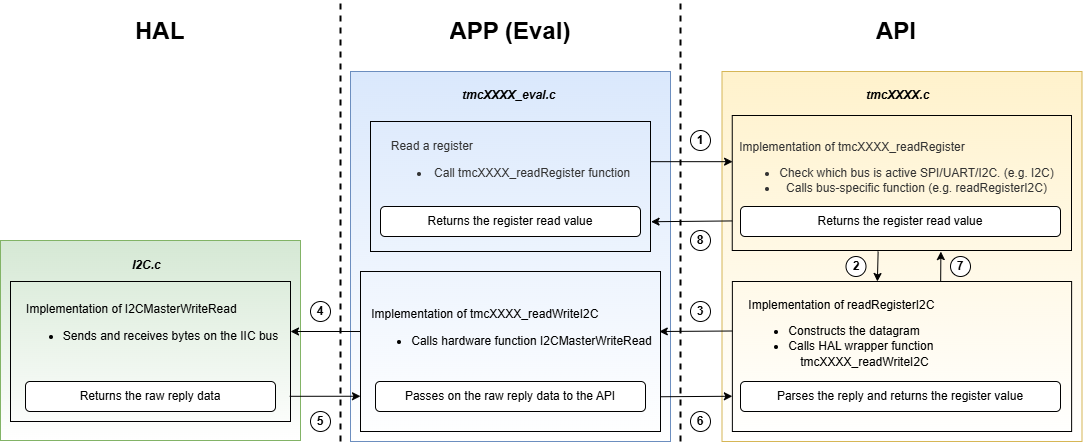

The diagram above was exported from draw.io. Its source (the exported page's mxGraphModel, read from the mxfile embedded in the PNG):
<mxGraphModel dx="2314" dy="1140" grid="1" gridSize="10" guides="1" tooltips="1" connect="1" arrows="1" fold="1" page="1" pageScale="1" pageWidth="827" pageHeight="1169" math="0" shadow="0">
  <root>
    <mxCell id="WIyWlLk6GJQsqaUBKTNV-0" />
    <mxCell id="WIyWlLk6GJQsqaUBKTNV-1" parent="WIyWlLk6GJQsqaUBKTNV-0" />
    <mxCell id="pLn-fp6-Ixn6lHE8_1MB-69" value="" style="rounded=0;whiteSpace=wrap;html=1;fillColor=#fff2cc;strokeColor=#d6b656;gradientColor=#FFFFFF;gradientDirection=south;" parent="WIyWlLk6GJQsqaUBKTNV-1" vertex="1">
      <mxGeometry x="761.5" y="150" width="360" height="370" as="geometry" />
    </mxCell>
    <mxCell id="DrZzssl99_fSFovawv2--8" value="" style="rounded=0;whiteSpace=wrap;html=1;fillColor=none;" parent="WIyWlLk6GJQsqaUBKTNV-1" vertex="1">
      <mxGeometry x="771.87" y="360" width="339.25" height="150" as="geometry" />
    </mxCell>
    <mxCell id="pLn-fp6-Ixn6lHE8_1MB-73" value="" style="rounded=0;whiteSpace=wrap;html=1;fillColor=#dae8fc;strokeColor=#6c8ebf;gradientColor=#FFFFFF;gradientDirection=south;" parent="WIyWlLk6GJQsqaUBKTNV-1" vertex="1">
      <mxGeometry x="390" y="150" width="320" height="370" as="geometry" />
    </mxCell>
    <mxCell id="DrZzssl99_fSFovawv2--0" value="" style="rounded=0;whiteSpace=wrap;html=1;fillColor=none;" parent="WIyWlLk6GJQsqaUBKTNV-1" vertex="1">
      <mxGeometry x="410" y="200" width="280" height="130" as="geometry" />
    </mxCell>
    <mxCell id="pLn-fp6-Ixn6lHE8_1MB-76" value="" style="rounded=0;whiteSpace=wrap;html=1;fillColor=#d5e8d4;strokeColor=#82b366;gradientColor=#FFFFFF;gradientDirection=south;" parent="WIyWlLk6GJQsqaUBKTNV-1" vertex="1">
      <mxGeometry x="40" y="319" width="300" height="200" as="geometry" />
    </mxCell>
    <mxCell id="pLn-fp6-Ixn6lHE8_1MB-22" value="" style="endArrow=none;dashed=1;html=1;rounded=0;strokeWidth=2;" parent="WIyWlLk6GJQsqaUBKTNV-1" edge="1">
      <mxGeometry width="50" height="50" relative="1" as="geometry">
        <mxPoint x="380" y="520" as="sourcePoint" />
        <mxPoint x="380" y="80" as="targetPoint" />
      </mxGeometry>
    </mxCell>
    <mxCell id="pLn-fp6-Ixn6lHE8_1MB-23" value="" style="endArrow=none;dashed=1;html=1;rounded=0;strokeWidth=2;" parent="WIyWlLk6GJQsqaUBKTNV-1" edge="1">
      <mxGeometry width="50" height="50" relative="1" as="geometry">
        <mxPoint x="720" y="520" as="sourcePoint" />
        <mxPoint x="720" y="80" as="targetPoint" />
      </mxGeometry>
    </mxCell>
    <mxCell id="pLn-fp6-Ixn6lHE8_1MB-24" value="&lt;h1&gt;HAL&lt;/h1&gt;" style="text;html=1;strokeColor=none;fillColor=none;spacing=5;spacingTop=-20;whiteSpace=wrap;overflow=hidden;rounded=0;fontStyle=0" parent="WIyWlLk6GJQsqaUBKTNV-1" vertex="1">
      <mxGeometry x="170" y="90" width="70" height="40" as="geometry" />
    </mxCell>
    <mxCell id="pLn-fp6-Ixn6lHE8_1MB-25" value="&lt;h1&gt;APP (Eval)&lt;/h1&gt;" style="text;html=1;strokeColor=none;fillColor=none;spacing=5;spacingTop=-20;whiteSpace=wrap;overflow=hidden;rounded=0;fontStyle=0;align=center;" parent="WIyWlLk6GJQsqaUBKTNV-1" vertex="1">
      <mxGeometry x="480" y="90" width="140" height="40" as="geometry" />
    </mxCell>
    <mxCell id="pLn-fp6-Ixn6lHE8_1MB-26" value="&lt;h1&gt;API&lt;/h1&gt;" style="text;html=1;strokeColor=none;fillColor=none;spacing=5;spacingTop=-20;whiteSpace=wrap;overflow=hidden;rounded=0;fontStyle=0;align=center;" parent="WIyWlLk6GJQsqaUBKTNV-1" vertex="1">
      <mxGeometry x="865.5" y="90" width="140" height="40" as="geometry" />
    </mxCell>
    <mxCell id="pLn-fp6-Ixn6lHE8_1MB-28" value="" style="endArrow=classic;html=1;rounded=0;exitX=1.001;exitY=0.309;exitDx=0;exitDy=0;exitPerimeter=0;entryX=0.001;entryY=0.342;entryDx=0;entryDy=0;entryPerimeter=0;" parent="WIyWlLk6GJQsqaUBKTNV-1" source="DrZzssl99_fSFovawv2--0" target="DrZzssl99_fSFovawv2--10" edge="1">
      <mxGeometry width="50" height="50" relative="1" as="geometry">
        <mxPoint x="700" y="244.21999999999983" as="sourcePoint" />
        <mxPoint x="783.6199999999999" y="243.79" as="targetPoint" />
      </mxGeometry>
    </mxCell>
    <mxCell id="pLn-fp6-Ixn6lHE8_1MB-37" value="" style="endArrow=classic;html=1;rounded=0;exitX=0;exitY=0.781;exitDx=0;exitDy=0;exitPerimeter=0;entryX=1.002;entryY=0.771;entryDx=0;entryDy=0;entryPerimeter=0;" parent="WIyWlLk6GJQsqaUBKTNV-1" source="DrZzssl99_fSFovawv2--10" target="DrZzssl99_fSFovawv2--0" edge="1">
      <mxGeometry width="50" height="50" relative="1" as="geometry">
        <mxPoint x="780" y="300" as="sourcePoint" />
        <mxPoint x="715.5" y="300" as="targetPoint" />
      </mxGeometry>
    </mxCell>
    <mxCell id="pLn-fp6-Ixn6lHE8_1MB-9" value="&lt;div style=&quot;text-align: left;&quot;&gt;Read a register&lt;/div&gt;&lt;div style=&quot;text-align: left;&quot;&gt;&lt;/div&gt;&lt;ul&gt;&lt;li&gt;&lt;span style=&quot;background-color: initial;&quot;&gt;&amp;nbsp;Call tmcXXXX_readRegister function&lt;/span&gt;&lt;/li&gt;&lt;/ul&gt;" style="text;html=1;align=center;verticalAlign=middle;resizable=0;points=[];autosize=1;strokeColor=none;fillColor=none;fontColor=#333333;" parent="WIyWlLk6GJQsqaUBKTNV-1" vertex="1">
      <mxGeometry x="420" y="209" width="260" height="70" as="geometry" />
    </mxCell>
    <mxCell id="pLn-fp6-Ixn6lHE8_1MB-46" value="&lt;span style=&quot;background-color: initial;&quot;&gt;Returns the register read value&lt;/span&gt;" style="rounded=1;whiteSpace=wrap;html=1;align=center;" parent="WIyWlLk6GJQsqaUBKTNV-1" vertex="1">
      <mxGeometry x="420" y="285" width="260" height="30" as="geometry" />
    </mxCell>
    <mxCell id="pLn-fp6-Ixn6lHE8_1MB-54" value="1" style="ellipse;whiteSpace=wrap;html=1;fontStyle=1" parent="WIyWlLk6GJQsqaUBKTNV-1" vertex="1">
      <mxGeometry x="730" y="209" width="20" height="20" as="geometry" />
    </mxCell>
    <mxCell id="pLn-fp6-Ixn6lHE8_1MB-55" value="2" style="ellipse;whiteSpace=wrap;html=1;fontStyle=1" parent="WIyWlLk6GJQsqaUBKTNV-1" vertex="1">
      <mxGeometry x="885.5" y="335" width="20" height="20" as="geometry" />
    </mxCell>
    <mxCell id="pLn-fp6-Ixn6lHE8_1MB-56" value="3" style="ellipse;whiteSpace=wrap;html=1;fontStyle=1" parent="WIyWlLk6GJQsqaUBKTNV-1" vertex="1">
      <mxGeometry x="730" y="380" width="20" height="20" as="geometry" />
    </mxCell>
    <mxCell id="pLn-fp6-Ixn6lHE8_1MB-57" value="4" style="ellipse;whiteSpace=wrap;html=1;fontStyle=1" parent="WIyWlLk6GJQsqaUBKTNV-1" vertex="1">
      <mxGeometry x="350" y="380" width="20" height="20" as="geometry" />
    </mxCell>
    <mxCell id="pLn-fp6-Ixn6lHE8_1MB-58" value="5" style="ellipse;whiteSpace=wrap;html=1;fontStyle=1" parent="WIyWlLk6GJQsqaUBKTNV-1" vertex="1">
      <mxGeometry x="350" y="490" width="20" height="20" as="geometry" />
    </mxCell>
    <mxCell id="pLn-fp6-Ixn6lHE8_1MB-59" value="6" style="ellipse;whiteSpace=wrap;html=1;fontStyle=1" parent="WIyWlLk6GJQsqaUBKTNV-1" vertex="1">
      <mxGeometry x="730" y="490" width="20" height="20" as="geometry" />
    </mxCell>
    <mxCell id="pLn-fp6-Ixn6lHE8_1MB-60" value="7" style="ellipse;whiteSpace=wrap;html=1;fontStyle=1" parent="WIyWlLk6GJQsqaUBKTNV-1" vertex="1">
      <mxGeometry x="990" y="335" width="20" height="20" as="geometry" />
    </mxCell>
    <mxCell id="pLn-fp6-Ixn6lHE8_1MB-61" value="8" style="ellipse;whiteSpace=wrap;html=1;fontStyle=1" parent="WIyWlLk6GJQsqaUBKTNV-1" vertex="1">
      <mxGeometry x="730" y="309" width="20" height="20" as="geometry" />
    </mxCell>
    <mxCell id="pLn-fp6-Ixn6lHE8_1MB-72" value="&lt;span style=&quot;color: rgb(0, 0, 0); font-family: Helvetica; font-size: 12px; font-variant-ligatures: normal; font-variant-caps: normal; font-weight: 700; letter-spacing: normal; orphans: 2; text-align: center; text-indent: 0px; text-transform: none; widows: 2; word-spacing: 0px; -webkit-text-stroke-width: 0px; text-decoration-thickness: initial; text-decoration-style: initial; text-decoration-color: initial; float: none; display: inline !important;&quot;&gt;tmcXXXX.c&lt;/span&gt;" style="text;whiteSpace=wrap;html=1;fontStyle=2;labelBackgroundColor=none;" parent="WIyWlLk6GJQsqaUBKTNV-1" vertex="1">
      <mxGeometry x="904.25" y="160" width="74.5" height="30" as="geometry" />
    </mxCell>
    <mxCell id="pLn-fp6-Ixn6lHE8_1MB-77" value="&lt;span style=&quot;color: rgb(0, 0, 0); font-family: Helvetica; font-size: 12px; font-variant-ligatures: normal; font-variant-caps: normal; font-weight: 700; letter-spacing: normal; orphans: 2; text-align: center; text-indent: 0px; text-transform: none; widows: 2; word-spacing: 0px; -webkit-text-stroke-width: 0px; text-decoration-thickness: initial; text-decoration-style: initial; text-decoration-color: initial; float: none; display: inline !important;&quot;&gt;I2C.c&lt;/span&gt;" style="text;whiteSpace=wrap;html=1;labelBackgroundColor=none;fontStyle=2" parent="WIyWlLk6GJQsqaUBKTNV-1" vertex="1">
      <mxGeometry x="170" y="330" width="50" height="25" as="geometry" />
    </mxCell>
    <mxCell id="pLn-fp6-Ixn6lHE8_1MB-74" value="&lt;span style=&quot;font-family: Helvetica; font-size: 12px; font-variant-ligatures: normal; font-variant-caps: normal; font-weight: 700; letter-spacing: normal; orphans: 2; text-align: center; text-indent: 0px; text-transform: none; widows: 2; word-spacing: 0px; -webkit-text-stroke-width: 0px; text-decoration-thickness: initial; text-decoration-style: initial; text-decoration-color: initial; float: none; display: inline !important;&quot;&gt;tmcXXXX_eval.c&lt;/span&gt;" style="text;whiteSpace=wrap;html=1;fontColor=default;labelBackgroundColor=none;fontStyle=2" parent="WIyWlLk6GJQsqaUBKTNV-1" vertex="1">
      <mxGeometry x="500" y="160" width="100" height="30" as="geometry" />
    </mxCell>
    <mxCell id="DrZzssl99_fSFovawv2--2" value="" style="endArrow=classic;html=1;rounded=0;exitX=0.614;exitY=-0.001;exitDx=0;exitDy=0;exitPerimeter=0;entryX=0.615;entryY=1.008;entryDx=0;entryDy=0;entryPerimeter=0;" parent="WIyWlLk6GJQsqaUBKTNV-1" source="DrZzssl99_fSFovawv2--8" target="DrZzssl99_fSFovawv2--10" edge="1">
      <mxGeometry width="50" height="50" relative="1" as="geometry">
        <mxPoint x="979.76" y="365" as="sourcePoint" />
        <mxPoint x="979.76" y="335" as="targetPoint" />
        <Array as="points" />
      </mxGeometry>
    </mxCell>
    <mxCell id="DrZzssl99_fSFovawv2--3" value="" style="rounded=0;whiteSpace=wrap;html=1;fillColor=none;" parent="WIyWlLk6GJQsqaUBKTNV-1" vertex="1">
      <mxGeometry x="50" y="360" width="280" height="140" as="geometry" />
    </mxCell>
    <mxCell id="pLn-fp6-Ixn6lHE8_1MB-20" value="&lt;div style=&quot;text-align: left;&quot;&gt;&lt;br&gt;&lt;/div&gt;&lt;div style=&quot;text-align: left;&quot;&gt;&amp;nbsp;Implementation of&amp;nbsp;I2CMasterWriteRead&lt;/div&gt;&lt;div style=&quot;text-align: left;&quot;&gt;&lt;ul&gt;&lt;li&gt;&lt;span style=&quot;text-align: justify; background-color: initial;&quot;&gt;Sends and receives bytes on the IIC bus&lt;/span&gt;&lt;/li&gt;&lt;/ul&gt;&lt;/div&gt;" style="text;html=1;align=center;verticalAlign=middle;resizable=0;points=[];autosize=1;strokeColor=none;fillColor=none;" parent="WIyWlLk6GJQsqaUBKTNV-1" vertex="1">
      <mxGeometry x="50" y="360" width="280" height="80" as="geometry" />
    </mxCell>
    <mxCell id="pLn-fp6-Ixn6lHE8_1MB-42" value="&lt;span style=&quot;background-color: initial;&quot;&gt;Returns the raw reply data&lt;/span&gt;" style="rounded=1;whiteSpace=wrap;html=1;align=center;" parent="WIyWlLk6GJQsqaUBKTNV-1" vertex="1">
      <mxGeometry x="65" y="460" width="250" height="30" as="geometry" />
    </mxCell>
    <mxCell id="DrZzssl99_fSFovawv2--7" value="" style="rounded=0;whiteSpace=wrap;html=1;fillColor=none;" parent="WIyWlLk6GJQsqaUBKTNV-1" vertex="1">
      <mxGeometry x="400" y="350" width="300" height="160" as="geometry" />
    </mxCell>
    <mxCell id="pLn-fp6-Ixn6lHE8_1MB-16" value="&lt;div style=&quot;text-align: left;&quot;&gt;&lt;br&gt;&lt;/div&gt;&lt;div style=&quot;text-align: left;&quot;&gt;Implementation of tmcXXXX_readWriteI2C&lt;/div&gt;&lt;div style=&quot;text-align: left;&quot;&gt;&lt;ul&gt;&lt;li&gt;&lt;span style=&quot;background-color: initial; text-align: justify;&quot;&gt;Calls hardware function&amp;nbsp;&lt;/span&gt;I2CMasterWriteRead&lt;/li&gt;&lt;/ul&gt;&lt;/div&gt;" style="text;html=1;align=center;verticalAlign=middle;resizable=0;points=[];autosize=1;strokeColor=none;fillColor=none;" parent="WIyWlLk6GJQsqaUBKTNV-1" vertex="1">
      <mxGeometry x="401" y="365" width="300" height="80" as="geometry" />
    </mxCell>
    <mxCell id="pLn-fp6-Ixn6lHE8_1MB-39" value="Passes on the raw reply data to the API" style="rounded=1;whiteSpace=wrap;html=1;align=center;" parent="WIyWlLk6GJQsqaUBKTNV-1" vertex="1">
      <mxGeometry x="415" y="460" width="270" height="30" as="geometry" />
    </mxCell>
    <mxCell id="pLn-fp6-Ixn6lHE8_1MB-14" value="&lt;div style=&quot;text-align: left;&quot;&gt;&lt;span style=&quot;background-color: initial;&quot;&gt;Implementation of readRegisterI2C&lt;/span&gt;&lt;br&gt;&lt;/div&gt;&lt;div style=&quot;text-align: left; line-height: 120%;&quot;&gt;&lt;ul&gt;&lt;li&gt;&lt;span style=&quot;background-color: initial; text-align: justify;&quot;&gt;Constructs the datagram&lt;/span&gt;&lt;/li&gt;&lt;li&gt;&lt;span style=&quot;background-color: initial; text-align: justify;&quot;&gt;Calls HAL wrapper function&amp;nbsp;&lt;/span&gt;&lt;/li&gt;&lt;/ul&gt;&lt;/div&gt;" style="text;html=1;align=center;verticalAlign=middle;resizable=0;points=[];autosize=1;strokeColor=none;fillColor=none;" parent="WIyWlLk6GJQsqaUBKTNV-1" vertex="1">
      <mxGeometry x="776.87" y="370" width="210" height="80" as="geometry" />
    </mxCell>
    <mxCell id="DrZzssl99_fSFovawv2--6" value="tmcXXXX_readWriteI2C" style="text;html=1;align=center;verticalAlign=middle;whiteSpace=wrap;rounded=0;" parent="WIyWlLk6GJQsqaUBKTNV-1" vertex="1">
      <mxGeometry x="794" y="426" width="220.75" height="30" as="geometry" />
    </mxCell>
    <mxCell id="pLn-fp6-Ixn6lHE8_1MB-43" value="&lt;span style=&quot;background-color: initial;&quot;&gt;Parses the reply and returns the register value&lt;/span&gt;" style="rounded=1;whiteSpace=wrap;html=1;align=center;" parent="WIyWlLk6GJQsqaUBKTNV-1" vertex="1">
      <mxGeometry x="780" y="460" width="320" height="30" as="geometry" />
    </mxCell>
    <mxCell id="DrZzssl99_fSFovawv2--10" value="" style="rounded=0;whiteSpace=wrap;html=1;fillColor=none;" parent="WIyWlLk6GJQsqaUBKTNV-1" vertex="1">
      <mxGeometry x="771.75" y="194" width="339.25" height="135" as="geometry" />
    </mxCell>
    <mxCell id="pLn-fp6-Ixn6lHE8_1MB-7" value="&lt;div style=&quot;text-align: left;&quot;&gt;&lt;span style=&quot;background-color: initial;&quot;&gt;Implementation of tmcXXXX_readRegister&amp;nbsp;&lt;/span&gt;&lt;/div&gt;&lt;ul&gt;&lt;li&gt;&lt;span style=&quot;background-color: initial;&quot;&gt;Check which bus is active SPI/UART/I2C. (e.g. I2C)&lt;/span&gt;&lt;/li&gt;&lt;li&gt;Calls bus-specific function (e.g. readRegisterI2C)&lt;/li&gt;&lt;/ul&gt;&lt;span style=&quot;&quot;&gt;&amp;nbsp;&lt;br&gt;&lt;/span&gt;" style="text;html=1;align=center;verticalAlign=middle;resizable=0;points=[];autosize=1;strokeColor=none;fillColor=none;fontColor=#333333;" parent="WIyWlLk6GJQsqaUBKTNV-1" vertex="1">
      <mxGeometry x="765.5" y="209" width="340" height="100" as="geometry" />
    </mxCell>
    <mxCell id="pLn-fp6-Ixn6lHE8_1MB-44" value="&lt;span style=&quot;background-color: initial;&quot;&gt;Returns the register read value&lt;br&gt;&lt;/span&gt;" style="rounded=1;whiteSpace=wrap;html=1;align=center;" parent="WIyWlLk6GJQsqaUBKTNV-1" vertex="1">
      <mxGeometry x="780" y="285" width="320" height="30" as="geometry" />
    </mxCell>
    <mxCell id="DrZzssl99_fSFovawv2--11" value="" style="endArrow=classic;html=1;rounded=0;exitX=0.43;exitY=1.007;exitDx=0;exitDy=0;exitPerimeter=0;" parent="WIyWlLk6GJQsqaUBKTNV-1" source="DrZzssl99_fSFovawv2--10" edge="1">
      <mxGeometry width="50" height="50" relative="1" as="geometry">
        <mxPoint x="916.64" y="335" as="sourcePoint" />
        <mxPoint x="916.88" y="360" as="targetPoint" />
        <Array as="points" />
      </mxGeometry>
    </mxCell>
    <mxCell id="DrZzssl99_fSFovawv2--13" value="" style="endArrow=classic;html=1;rounded=0;exitX=-0.001;exitY=0.78;exitDx=0;exitDy=0;exitPerimeter=0;entryX=1;entryY=0.331;entryDx=0;entryDy=0;entryPerimeter=0;" parent="WIyWlLk6GJQsqaUBKTNV-1" edge="1">
      <mxGeometry width="50" height="50" relative="1" as="geometry">
        <mxPoint x="700" y="475.25" as="sourcePoint" />
        <mxPoint x="771.87" y="474.75" as="targetPoint" />
      </mxGeometry>
    </mxCell>
    <mxCell id="DrZzssl99_fSFovawv2--14" value="" style="endArrow=classic;html=1;rounded=0;" parent="WIyWlLk6GJQsqaUBKTNV-1" edge="1">
      <mxGeometry width="50" height="50" relative="1" as="geometry">
        <mxPoint x="400" y="410" as="sourcePoint" />
        <mxPoint x="330" y="410" as="targetPoint" />
      </mxGeometry>
    </mxCell>
    <mxCell id="DrZzssl99_fSFovawv2--16" value="" style="endArrow=classic;html=1;rounded=0;entryX=1;entryY=0.331;entryDx=0;entryDy=0;entryPerimeter=0;exitX=0.997;exitY=0.82;exitDx=0;exitDy=0;exitPerimeter=0;" parent="WIyWlLk6GJQsqaUBKTNV-1" source="DrZzssl99_fSFovawv2--3" edge="1">
      <mxGeometry width="50" height="50" relative="1" as="geometry">
        <mxPoint x="328.13" y="475.25" as="sourcePoint" />
        <mxPoint x="400" y="474.75" as="targetPoint" />
      </mxGeometry>
    </mxCell>
    <mxCell id="05G-iWE54-48tJpAdTeE-0" value="" style="endArrow=classic;html=1;rounded=0;exitX=-0.001;exitY=0.78;exitDx=0;exitDy=0;exitPerimeter=0;entryX=0.996;entryY=0.375;entryDx=0;entryDy=0;entryPerimeter=0;" parent="WIyWlLk6GJQsqaUBKTNV-1" target="DrZzssl99_fSFovawv2--7" edge="1">
      <mxGeometry width="50" height="50" relative="1" as="geometry">
        <mxPoint x="771.87" y="409.5" as="sourcePoint" />
        <mxPoint x="700" y="410" as="targetPoint" />
      </mxGeometry>
    </mxCell>
  </root>
</mxGraphModel>